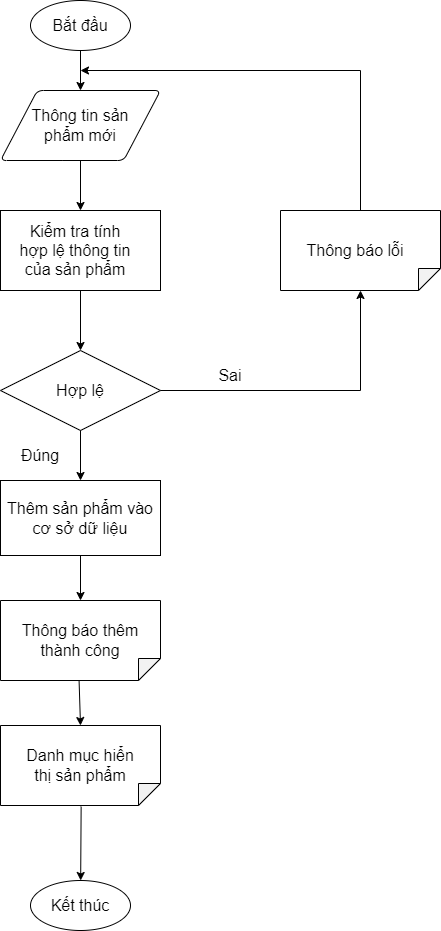

The diagram above was exported from draw.io. Its source (the exported page's mxGraphModel, read from the mxfile embedded in the PNG):
<mxGraphModel dx="-662" dy="641" grid="1" gridSize="10" guides="1" tooltips="1" connect="1" arrows="1" fold="1" page="1" pageScale="1" pageWidth="850" pageHeight="1100" math="0" shadow="0">
  <root>
    <mxCell id="0" />
    <mxCell id="1" parent="0" />
    <mxCell id="WvG2Oaq_ZH79kzW0gEdf-85" value="" style="strokeWidth=1;html=1;shape=mxgraph.flowchart.start_1;whiteSpace=wrap;fontStyle=0;fontSize=16;" vertex="1" parent="1">
      <mxGeometry x="1870" y="90" width="100" height="50" as="geometry" />
    </mxCell>
    <mxCell id="WvG2Oaq_ZH79kzW0gEdf-86" value="&lt;span style=&quot;font-size: 16px;&quot;&gt;&lt;font style=&quot;font-size: 16px;&quot;&gt;Bắt đầu&lt;/font&gt;&lt;/span&gt;" style="text;html=1;strokeColor=none;fillColor=none;align=center;verticalAlign=middle;whiteSpace=wrap;rounded=0;strokeWidth=1;fontStyle=0;fontSize=16;" vertex="1" parent="1">
      <mxGeometry x="1890" y="100" width="60" height="30" as="geometry" />
    </mxCell>
    <mxCell id="WvG2Oaq_ZH79kzW0gEdf-87" value="" style="endArrow=classic;html=1;rounded=0;fontSize=16;exitX=0.5;exitY=1;exitDx=0;exitDy=0;exitPerimeter=0;fontStyle=0;strokeWidth=1;" edge="1" parent="1" source="WvG2Oaq_ZH79kzW0gEdf-85">
      <mxGeometry width="50" height="50" relative="1" as="geometry">
        <mxPoint x="1960" y="390" as="sourcePoint" />
        <mxPoint x="1920" y="180" as="targetPoint" />
      </mxGeometry>
    </mxCell>
    <mxCell id="WvG2Oaq_ZH79kzW0gEdf-88" value="" style="shape=parallelogram;html=1;strokeWidth=1;perimeter=parallelogramPerimeter;whiteSpace=wrap;rounded=1;arcSize=12;size=0.23;fontSize=16;fontStyle=0" vertex="1" parent="1">
      <mxGeometry x="1840" y="180" width="160" height="70" as="geometry" />
    </mxCell>
    <mxCell id="WvG2Oaq_ZH79kzW0gEdf-89" value="Thông tin sản phẩm mới" style="text;html=1;strokeColor=none;fillColor=none;align=center;verticalAlign=middle;whiteSpace=wrap;rounded=0;fontSize=16;fontStyle=0;strokeWidth=1;" vertex="1" parent="1">
      <mxGeometry x="1870" y="200" width="100" height="30" as="geometry" />
    </mxCell>
    <mxCell id="WvG2Oaq_ZH79kzW0gEdf-90" value="" style="endArrow=classic;html=1;rounded=0;fontSize=16;strokeWidth=1;" edge="1" parent="1">
      <mxGeometry width="50" height="50" relative="1" as="geometry">
        <mxPoint x="1920" y="250" as="sourcePoint" />
        <mxPoint x="1920" y="300" as="targetPoint" />
      </mxGeometry>
    </mxCell>
    <mxCell id="WvG2Oaq_ZH79kzW0gEdf-91" value="" style="rounded=0;whiteSpace=wrap;html=1;fontSize=16;strokeWidth=1;" vertex="1" parent="1">
      <mxGeometry x="1840" y="300" width="160" height="80" as="geometry" />
    </mxCell>
    <mxCell id="WvG2Oaq_ZH79kzW0gEdf-92" value="Kiểm tra tính hợp lệ thông tin của sản phẩm" style="text;html=1;strokeColor=none;fillColor=none;align=center;verticalAlign=middle;whiteSpace=wrap;rounded=0;fontSize=16;fontStyle=0;strokeWidth=1;" vertex="1" parent="1">
      <mxGeometry x="1855" y="325" width="120" height="30" as="geometry" />
    </mxCell>
    <mxCell id="WvG2Oaq_ZH79kzW0gEdf-93" value="" style="endArrow=classic;html=1;rounded=0;fontSize=16;strokeWidth=1;" edge="1" parent="1">
      <mxGeometry width="50" height="50" relative="1" as="geometry">
        <mxPoint x="1920" y="380" as="sourcePoint" />
        <mxPoint x="1920" y="440" as="targetPoint" />
      </mxGeometry>
    </mxCell>
    <mxCell id="WvG2Oaq_ZH79kzW0gEdf-94" value="" style="rhombus;whiteSpace=wrap;html=1;fontSize=16;strokeWidth=1;" vertex="1" parent="1">
      <mxGeometry x="1840" y="440" width="160" height="80" as="geometry" />
    </mxCell>
    <mxCell id="WvG2Oaq_ZH79kzW0gEdf-95" value="&lt;span style=&quot;font-size: 16px;&quot;&gt;&lt;font style=&quot;font-size: 16px;&quot;&gt;Hợp lệ&lt;/font&gt;&lt;/span&gt;" style="text;html=1;strokeColor=none;fillColor=none;align=center;verticalAlign=middle;whiteSpace=wrap;rounded=0;strokeWidth=1;fontStyle=0;fontSize=16;" vertex="1" parent="1">
      <mxGeometry x="1890" y="465" width="60" height="30" as="geometry" />
    </mxCell>
    <mxCell id="WvG2Oaq_ZH79kzW0gEdf-96" value="" style="endArrow=classic;html=1;rounded=0;fontSize=16;strokeWidth=1;exitX=0.5;exitY=1;exitDx=0;exitDy=0;entryX=0.5;entryY=0;entryDx=0;entryDy=0;" edge="1" parent="1" source="WvG2Oaq_ZH79kzW0gEdf-94" target="WvG2Oaq_ZH79kzW0gEdf-110">
      <mxGeometry width="50" height="50" relative="1" as="geometry">
        <mxPoint x="1935" y="610" as="sourcePoint" />
        <mxPoint x="1920" y="590" as="targetPoint" />
      </mxGeometry>
    </mxCell>
    <mxCell id="WvG2Oaq_ZH79kzW0gEdf-97" value="Đúng" style="text;html=1;strokeColor=none;fillColor=none;align=center;verticalAlign=middle;whiteSpace=wrap;rounded=0;fontSize=16;" vertex="1" parent="1">
      <mxGeometry x="1850" y="530" width="60" height="30" as="geometry" />
    </mxCell>
    <mxCell id="WvG2Oaq_ZH79kzW0gEdf-98" value="" style="shape=note;whiteSpace=wrap;html=1;backgroundOutline=1;darkOpacity=0.05;fontSize=16;strokeWidth=1;rotation=90;size=22;" vertex="1" parent="1">
      <mxGeometry x="1880" y="775" width="80" height="160" as="geometry" />
    </mxCell>
    <mxCell id="WvG2Oaq_ZH79kzW0gEdf-99" value="" style="endArrow=classic;html=1;rounded=0;fontSize=16;strokeWidth=1;exitX=0.993;exitY=0.509;exitDx=0;exitDy=0;entryX=0;entryY=0.5;entryDx=0;entryDy=0;entryPerimeter=0;exitPerimeter=0;" edge="1" parent="1" source="WvG2Oaq_ZH79kzW0gEdf-107" target="WvG2Oaq_ZH79kzW0gEdf-98">
      <mxGeometry width="50" height="50" relative="1" as="geometry">
        <mxPoint x="1920" y="670" as="sourcePoint" />
        <mxPoint x="1920" y="710" as="targetPoint" />
      </mxGeometry>
    </mxCell>
    <mxCell id="WvG2Oaq_ZH79kzW0gEdf-100" value="Danh mục hiển thị sản phẩm" style="text;html=1;strokeColor=none;fillColor=none;align=center;verticalAlign=middle;whiteSpace=wrap;rounded=0;fontSize=16;fontStyle=0;strokeWidth=1;" vertex="1" parent="1">
      <mxGeometry x="1855" y="840" width="130" height="30" as="geometry" />
    </mxCell>
    <mxCell id="WvG2Oaq_ZH79kzW0gEdf-101" value="" style="edgeStyle=segmentEdgeStyle;endArrow=classic;html=1;rounded=0;fontSize=16;strokeWidth=1;" edge="1" parent="1">
      <mxGeometry width="50" height="50" relative="1" as="geometry">
        <mxPoint x="2000" y="480" as="sourcePoint" />
        <mxPoint x="2200" y="380" as="targetPoint" />
        <Array as="points">
          <mxPoint x="2200" y="480" />
        </Array>
      </mxGeometry>
    </mxCell>
    <mxCell id="WvG2Oaq_ZH79kzW0gEdf-102" value="Sai" style="text;html=1;strokeColor=none;fillColor=none;align=center;verticalAlign=middle;whiteSpace=wrap;rounded=0;fontSize=16;" vertex="1" parent="1">
      <mxGeometry x="2040" y="450" width="60" height="30" as="geometry" />
    </mxCell>
    <mxCell id="WvG2Oaq_ZH79kzW0gEdf-103" value="" style="endArrow=classic;html=1;rounded=0;fontSize=16;strokeWidth=1;exitX=1.013;exitY=0.496;exitDx=0;exitDy=0;exitPerimeter=0;" edge="1" parent="1" source="WvG2Oaq_ZH79kzW0gEdf-98" target="WvG2Oaq_ZH79kzW0gEdf-104">
      <mxGeometry width="50" height="50" relative="1" as="geometry">
        <mxPoint x="1960" y="540" as="sourcePoint" />
        <mxPoint x="1922" y="830" as="targetPoint" />
      </mxGeometry>
    </mxCell>
    <mxCell id="WvG2Oaq_ZH79kzW0gEdf-104" value="&lt;span&gt;Kết thúc&lt;/span&gt;" style="strokeWidth=1;html=1;shape=mxgraph.flowchart.start_1;whiteSpace=wrap;fontStyle=0;fontSize=16;" vertex="1" parent="1">
      <mxGeometry x="1870" y="970" width="100" height="50" as="geometry" />
    </mxCell>
    <mxCell id="WvG2Oaq_ZH79kzW0gEdf-105" value="" style="shape=note;whiteSpace=wrap;html=1;backgroundOutline=1;darkOpacity=0.05;fontSize=16;strokeWidth=1;rotation=90;size=22;" vertex="1" parent="1">
      <mxGeometry x="2160" y="260" width="80" height="160" as="geometry" />
    </mxCell>
    <mxCell id="WvG2Oaq_ZH79kzW0gEdf-106" value="Thông báo lỗi" style="text;html=1;strokeColor=none;fillColor=none;align=center;verticalAlign=middle;whiteSpace=wrap;rounded=0;fontSize=16;fontStyle=0;strokeWidth=1;" vertex="1" parent="1">
      <mxGeometry x="2130" y="325" width="130" height="30" as="geometry" />
    </mxCell>
    <mxCell id="WvG2Oaq_ZH79kzW0gEdf-107" value="" style="shape=note;whiteSpace=wrap;html=1;backgroundOutline=1;darkOpacity=0.05;fontSize=16;strokeWidth=1;rotation=90;size=22;" vertex="1" parent="1">
      <mxGeometry x="1880" y="650" width="80" height="160" as="geometry" />
    </mxCell>
    <mxCell id="WvG2Oaq_ZH79kzW0gEdf-108" value="&lt;span style=&quot;font-size: 16px ; background-color: rgb(255 , 255 , 255)&quot;&gt;Thông báo thêm thành công&lt;/span&gt;" style="text;html=1;strokeColor=none;fillColor=none;align=center;verticalAlign=middle;whiteSpace=wrap;rounded=0;" vertex="1" parent="1">
      <mxGeometry x="1860" y="715" width="120" height="30" as="geometry" />
    </mxCell>
    <mxCell id="WvG2Oaq_ZH79kzW0gEdf-109" value="" style="edgeStyle=segmentEdgeStyle;endArrow=classic;html=1;rounded=0;exitX=0;exitY=0.5;exitDx=0;exitDy=0;exitPerimeter=0;" edge="1" parent="1" source="WvG2Oaq_ZH79kzW0gEdf-105">
      <mxGeometry width="50" height="50" relative="1" as="geometry">
        <mxPoint x="2140" y="490" as="sourcePoint" />
        <mxPoint x="1920" y="160" as="targetPoint" />
        <Array as="points">
          <mxPoint x="2200" y="160" />
        </Array>
      </mxGeometry>
    </mxCell>
    <mxCell id="WvG2Oaq_ZH79kzW0gEdf-110" value="&lt;font style=&quot;font-size: 16px&quot;&gt;Thêm sản phẩm vào cơ sở dữ liệu&lt;/font&gt;" style="rounded=0;whiteSpace=wrap;html=1;" vertex="1" parent="1">
      <mxGeometry x="1840" y="570" width="160" height="75" as="geometry" />
    </mxCell>
    <mxCell id="WvG2Oaq_ZH79kzW0gEdf-111" value="" style="endArrow=classic;html=1;rounded=0;fontSize=16;exitX=0.5;exitY=1;exitDx=0;exitDy=0;entryX=0;entryY=0.5;entryDx=0;entryDy=0;entryPerimeter=0;" edge="1" parent="1" source="WvG2Oaq_ZH79kzW0gEdf-110" target="WvG2Oaq_ZH79kzW0gEdf-107">
      <mxGeometry width="50" height="50" relative="1" as="geometry">
        <mxPoint x="1850" y="840" as="sourcePoint" />
        <mxPoint x="1900" y="790" as="targetPoint" />
      </mxGeometry>
    </mxCell>
  </root>
</mxGraphModel>